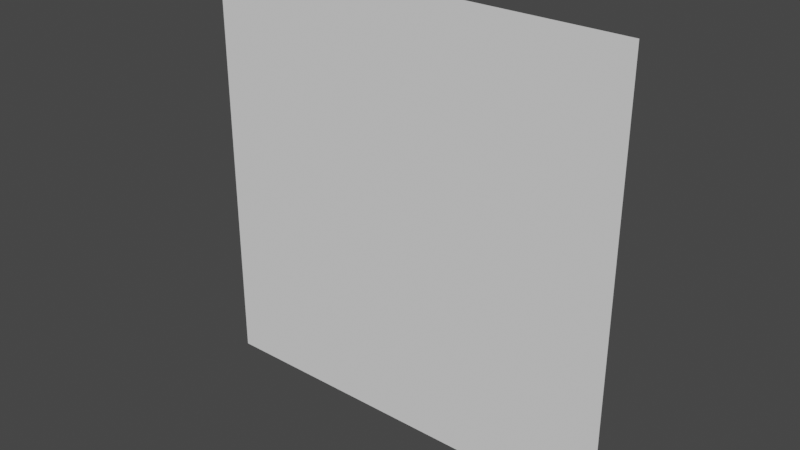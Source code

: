 # Source: GroundLeaf2.blend  (saved by Blender 2.91.10; exported with 4.5.12 LTS)
import bpy
from mathutils import Matrix  # noqa: F401  (used for matrix-valued properties, if any)

bpy.ops.wm.read_factory_settings(use_empty=True)
scene = bpy.context.scene
scene.name = 'Scene'

# ---- world
world_world = bpy.data.worlds.new('World'); scene.world = world_world
world_world.use_nodes = True; world_world.node_tree.nodes.clear()
_N = world_world.node_tree.nodes; _L = world_world.node_tree.links
n0 = _N.new('ShaderNodeOutputWorld'); n0.name = 'World Output'; n0.location = (300, 300)
n1 = _N.new('ShaderNodeBackground'); n1.name = 'Background'; n1.location = (10, 300)
n1.inputs[0].default_value = (0.05088, 0.05088, 0.05088, 1.0)
_L.new(n1.outputs[0], n0.inputs[0])
n0.is_active_output = True
world_world.color = (0.05088, 0.05088, 0.05088)
world_world.use_sun_shadow = False
world_world.sun_shadow_jitter_overblur = 0.0

# ---- meshes
me_plane = bpy.data.meshes.new('Plane')
me_plane.from_pydata([(-1.0, 0.3921, -1.028), (1.0, 0.3921, -1.028), (-1.0, 0.3921, 0.9716), (1.0, 0.3921, 0.9716)], [], [(0, 1, 3, 2)])
_uv = me_plane.uv_layers.new(name='UVMap')
_uv.uv.foreach_set('vector', [0.0, 0.0, 1.0, 0.0, 1.0, 1.0, 0.0, 1.0])
me_plane.use_remesh_fix_poles = True
me_plane.use_remesh_preserve_attributes = False
me_plane.use_mirror_vertex_groups = False
me_plane.update()

# ---- objects
ob_plane = bpy.data.objects.new('Plane', me_plane)

# ---- transforms, parenting, visibility, modifiers, constraints
ob_plane.location = (0.0, 0.0, 0.0)
ob_plane.lineart.crease_threshold = 0.0

# ---- collection membership
scene.collection.objects.link(ob_plane)

# ---- scene / render settings (as saved in the file)
scene.frame_start = 1; scene.frame_end = 250; scene.frame_set(1)
scene.render.engine = 'BLENDER_EEVEE_NEXT'
scene.cycles.use_denoising = False
scene.cycles.samples = 128
scene.cycles.sampling_pattern = 'TABULATED_SOBOL'
scene.cycles.use_adaptive_sampling = False
scene.cycles.use_light_tree = False
scene.view_settings.view_transform = 'Filmic'
bpy.context.view_layer.update()

# ---- added for rendering (the .blend has no active camera and no usable light): camera, sun
cam_auto = bpy.data.cameras.new('AutoCamera')
cam_auto.lens = 50.0
cam_auto.sensor_width = 36.0
cam_auto.clip_end = 1000.0
ob_auto_camera = bpy.data.objects.new('AutoCamera', cam_auto)
scene.collection.objects.link(ob_auto_camera)
ob_auto_camera.location = (2.61693, -2.74822, 2.06519)
ob_auto_camera.rotation_euler = (1.09748, -7.21219e-08, 0.694738)
scene.camera = ob_auto_camera
light_auto_sun = bpy.data.lights.new('AutoSun', 'SUN')
light_auto_sun.energy = 3.0
light_auto_sun.angle = 0.0523599
ob_auto_sun = bpy.data.objects.new('AutoSun', light_auto_sun)
scene.collection.objects.link(ob_auto_sun)
ob_auto_sun.rotation_euler = (0.872665, 0.174533, 0.523599)
bpy.context.view_layer.update()
